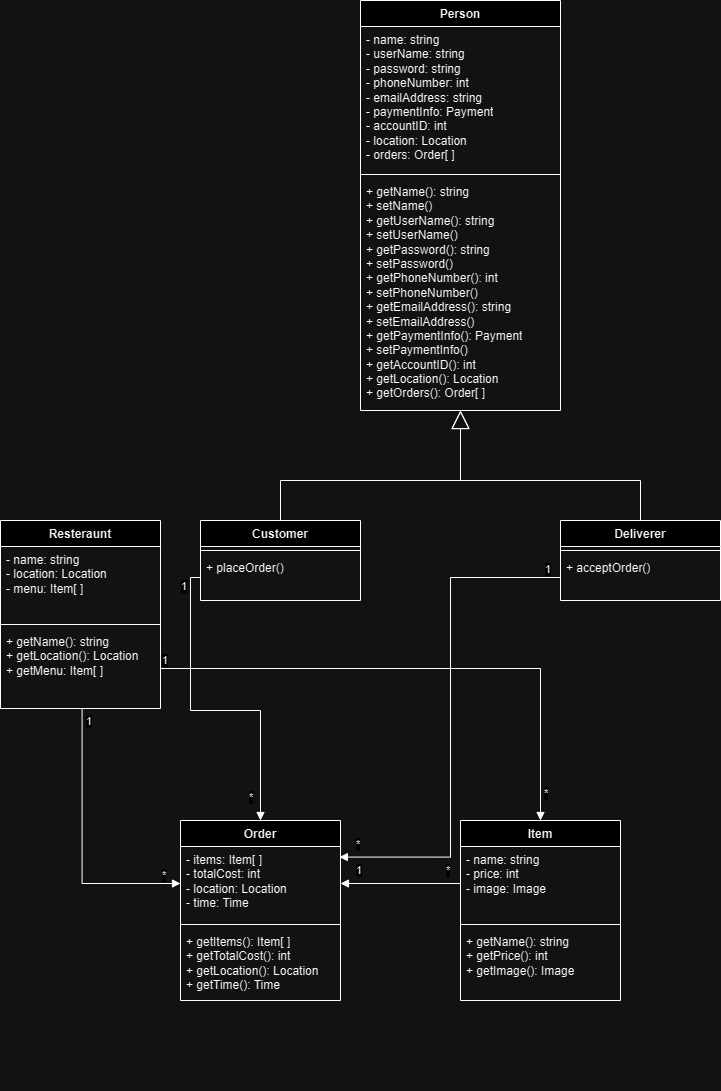

The diagram above was exported from draw.io. Its source (the exported page's mxGraphModel, read from the mxfile embedded in the PNG):
<mxGraphModel dx="746" dy="505" grid="1" gridSize="10" guides="1" tooltips="1" connect="1" arrows="1" fold="1" page="1" pageScale="1" pageWidth="850" pageHeight="1100" math="0" shadow="0">
  <root>
    <mxCell id="0" />
    <mxCell id="1" parent="0" />
    <mxCell id="8AD_RCKP8_IlCrANNyz9-5" value="Person" style="swimlane;fontStyle=1;align=center;verticalAlign=top;childLayout=stackLayout;horizontal=1;startSize=26;horizontalStack=0;resizeParent=1;resizeParentMax=0;resizeLast=0;collapsible=1;marginBottom=0;whiteSpace=wrap;html=1;" parent="1" vertex="1">
      <mxGeometry x="360" y="40" width="200" height="410" as="geometry" />
    </mxCell>
    <mxCell id="8AD_RCKP8_IlCrANNyz9-6" value="- name: string&lt;br&gt;- userName: string&lt;br&gt;- password: string&lt;br&gt;- phoneNumber: int&lt;br&gt;- emailAddress: string&lt;br&gt;- paymentInfo: Payment&lt;br&gt;- accountID: int&lt;br&gt;- location: Location&lt;br&gt;- orders: Order[ ]" style="text;strokeColor=none;fillColor=none;align=left;verticalAlign=top;spacingLeft=4;spacingRight=4;overflow=hidden;rotatable=0;points=[[0,0.5],[1,0.5]];portConstraint=eastwest;whiteSpace=wrap;html=1;" parent="8AD_RCKP8_IlCrANNyz9-5" vertex="1">
      <mxGeometry y="26" width="200" height="144" as="geometry" />
    </mxCell>
    <mxCell id="8AD_RCKP8_IlCrANNyz9-7" value="" style="line;strokeWidth=1;fillColor=none;align=left;verticalAlign=middle;spacingTop=-1;spacingLeft=3;spacingRight=3;rotatable=0;labelPosition=right;points=[];portConstraint=eastwest;strokeColor=inherit;" parent="8AD_RCKP8_IlCrANNyz9-5" vertex="1">
      <mxGeometry y="170" width="200" height="8" as="geometry" />
    </mxCell>
    <mxCell id="8AD_RCKP8_IlCrANNyz9-8" value="+ getName(): string&lt;br&gt;+ setName()&lt;br&gt;+ getUserName(): string&lt;br&gt;+ setUserName()&lt;br&gt;+ getPassword(): string&lt;br&gt;+ setPassword()&lt;br&gt;+ getPhoneNumber(): int&lt;br&gt;+ setPhoneNumber()&lt;br&gt;+ getEmailAddress(): string&lt;br&gt;+ setEmailAddress()&lt;br&gt;+ getPaymentInfo(): Payment&lt;br&gt;+ setPaymentInfo()&lt;br&gt;+ getAccountID(): int&lt;br&gt;+ getLocation(): Location&lt;br&gt;+ getOrders(): Order[ ]" style="text;strokeColor=none;fillColor=none;align=left;verticalAlign=top;spacingLeft=4;spacingRight=4;overflow=hidden;rotatable=0;points=[[0,0.5],[1,0.5]];portConstraint=eastwest;whiteSpace=wrap;html=1;" parent="8AD_RCKP8_IlCrANNyz9-5" vertex="1">
      <mxGeometry y="178" width="200" height="232" as="geometry" />
    </mxCell>
    <mxCell id="8AD_RCKP8_IlCrANNyz9-13" value="Deliverer" style="swimlane;fontStyle=1;align=center;verticalAlign=top;childLayout=stackLayout;horizontal=1;startSize=26;horizontalStack=0;resizeParent=1;resizeParentMax=0;resizeLast=0;collapsible=1;marginBottom=0;whiteSpace=wrap;html=1;" parent="1" vertex="1">
      <mxGeometry x="560" y="560" width="160" height="80" as="geometry" />
    </mxCell>
    <mxCell id="SzaA_T8NXRkliwJIwwLb-6" value="" style="endArrow=block;endSize=16;endFill=0;html=1;rounded=0;" parent="8AD_RCKP8_IlCrANNyz9-13" target="8AD_RCKP8_IlCrANNyz9-8" edge="1">
      <mxGeometry width="160" relative="1" as="geometry">
        <mxPoint x="80" as="sourcePoint" />
        <mxPoint x="240" as="targetPoint" />
        <Array as="points">
          <mxPoint x="80" y="-40" />
          <mxPoint x="-100" y="-40" />
        </Array>
      </mxGeometry>
    </mxCell>
    <mxCell id="8AD_RCKP8_IlCrANNyz9-15" value="" style="line;strokeWidth=1;fillColor=none;align=left;verticalAlign=middle;spacingTop=-1;spacingLeft=3;spacingRight=3;rotatable=0;labelPosition=right;points=[];portConstraint=eastwest;strokeColor=inherit;" parent="8AD_RCKP8_IlCrANNyz9-13" vertex="1">
      <mxGeometry y="26" width="160" height="8" as="geometry" />
    </mxCell>
    <mxCell id="8AD_RCKP8_IlCrANNyz9-16" value="+ acceptOrder()" style="text;strokeColor=none;fillColor=none;align=left;verticalAlign=top;spacingLeft=4;spacingRight=4;overflow=hidden;rotatable=0;points=[[0,0.5],[1,0.5]];portConstraint=eastwest;whiteSpace=wrap;html=1;" parent="8AD_RCKP8_IlCrANNyz9-13" vertex="1">
      <mxGeometry y="34" width="160" height="46" as="geometry" />
    </mxCell>
    <mxCell id="SzaA_T8NXRkliwJIwwLb-1" value="Customer" style="swimlane;fontStyle=1;align=center;verticalAlign=top;childLayout=stackLayout;horizontal=1;startSize=26;horizontalStack=0;resizeParent=1;resizeParentMax=0;resizeLast=0;collapsible=1;marginBottom=0;whiteSpace=wrap;html=1;" parent="1" vertex="1">
      <mxGeometry x="200" y="560" width="160" height="80" as="geometry" />
    </mxCell>
    <mxCell id="SzaA_T8NXRkliwJIwwLb-5" value="" style="endArrow=block;endSize=16;endFill=0;html=1;rounded=0;" parent="SzaA_T8NXRkliwJIwwLb-1" target="8AD_RCKP8_IlCrANNyz9-8" edge="1">
      <mxGeometry width="160" relative="1" as="geometry">
        <mxPoint x="80" as="sourcePoint" />
        <mxPoint x="260" y="-40" as="targetPoint" />
        <Array as="points">
          <mxPoint x="80" y="-40" />
          <mxPoint x="260" y="-40" />
        </Array>
      </mxGeometry>
    </mxCell>
    <mxCell id="SzaA_T8NXRkliwJIwwLb-2" value="" style="line;strokeWidth=1;fillColor=none;align=left;verticalAlign=middle;spacingTop=-1;spacingLeft=3;spacingRight=3;rotatable=0;labelPosition=right;points=[];portConstraint=eastwest;strokeColor=inherit;" parent="SzaA_T8NXRkliwJIwwLb-1" vertex="1">
      <mxGeometry y="26" width="160" height="8" as="geometry" />
    </mxCell>
    <mxCell id="SzaA_T8NXRkliwJIwwLb-3" value="+ placeOrder()" style="text;strokeColor=none;fillColor=none;align=left;verticalAlign=top;spacingLeft=4;spacingRight=4;overflow=hidden;rotatable=0;points=[[0,0.5],[1,0.5]];portConstraint=eastwest;whiteSpace=wrap;html=1;" parent="SzaA_T8NXRkliwJIwwLb-1" vertex="1">
      <mxGeometry y="34" width="160" height="46" as="geometry" />
    </mxCell>
    <mxCell id="SzaA_T8NXRkliwJIwwLb-7" value="Order" style="swimlane;fontStyle=1;align=center;verticalAlign=top;childLayout=stackLayout;horizontal=1;startSize=26;horizontalStack=0;resizeParent=1;resizeParentMax=0;resizeLast=0;collapsible=1;marginBottom=0;whiteSpace=wrap;html=1;" parent="1" vertex="1">
      <mxGeometry x="180" y="860" width="160" height="180" as="geometry" />
    </mxCell>
    <mxCell id="SzaA_T8NXRkliwJIwwLb-8" value="- items: Item[ ]&lt;br&gt;- totalCost: int&lt;br&gt;- location: Location&lt;br&gt;- time: Time" style="text;strokeColor=none;fillColor=none;align=left;verticalAlign=top;spacingLeft=4;spacingRight=4;overflow=hidden;rotatable=0;points=[[0,0.5],[1,0.5]];portConstraint=eastwest;whiteSpace=wrap;html=1;" parent="SzaA_T8NXRkliwJIwwLb-7" vertex="1">
      <mxGeometry y="26" width="160" height="74" as="geometry" />
    </mxCell>
    <mxCell id="SzaA_T8NXRkliwJIwwLb-9" value="" style="line;strokeWidth=1;fillColor=none;align=left;verticalAlign=middle;spacingTop=-1;spacingLeft=3;spacingRight=3;rotatable=0;labelPosition=right;points=[];portConstraint=eastwest;strokeColor=inherit;" parent="SzaA_T8NXRkliwJIwwLb-7" vertex="1">
      <mxGeometry y="100" width="160" height="8" as="geometry" />
    </mxCell>
    <mxCell id="SzaA_T8NXRkliwJIwwLb-10" value="+ getItems(): Item[ ]&lt;br&gt;+ getTotalCost(): int&lt;br&gt;+ getLocation(): Location&lt;br&gt;+ getTime(): Time" style="text;strokeColor=none;fillColor=none;align=left;verticalAlign=top;spacingLeft=4;spacingRight=4;overflow=hidden;rotatable=0;points=[[0,0.5],[1,0.5]];portConstraint=eastwest;whiteSpace=wrap;html=1;" parent="SzaA_T8NXRkliwJIwwLb-7" vertex="1">
      <mxGeometry y="108" width="160" height="72" as="geometry" />
    </mxCell>
    <mxCell id="SzaA_T8NXRkliwJIwwLb-11" value="Item" style="swimlane;fontStyle=1;align=center;verticalAlign=top;childLayout=stackLayout;horizontal=1;startSize=26;horizontalStack=0;resizeParent=1;resizeParentMax=0;resizeLast=0;collapsible=1;marginBottom=0;whiteSpace=wrap;html=1;" parent="1" vertex="1">
      <mxGeometry x="460" y="860" width="160" height="180" as="geometry" />
    </mxCell>
    <mxCell id="SzaA_T8NXRkliwJIwwLb-12" value="- name: string&lt;br&gt;- price: int&lt;br&gt;- image: Image" style="text;strokeColor=none;fillColor=none;align=left;verticalAlign=top;spacingLeft=4;spacingRight=4;overflow=hidden;rotatable=0;points=[[0,0.5],[1,0.5]];portConstraint=eastwest;whiteSpace=wrap;html=1;" parent="SzaA_T8NXRkliwJIwwLb-11" vertex="1">
      <mxGeometry y="26" width="160" height="74" as="geometry" />
    </mxCell>
    <mxCell id="SzaA_T8NXRkliwJIwwLb-13" value="" style="line;strokeWidth=1;fillColor=none;align=left;verticalAlign=middle;spacingTop=-1;spacingLeft=3;spacingRight=3;rotatable=0;labelPosition=right;points=[];portConstraint=eastwest;strokeColor=inherit;" parent="SzaA_T8NXRkliwJIwwLb-11" vertex="1">
      <mxGeometry y="100" width="160" height="8" as="geometry" />
    </mxCell>
    <mxCell id="SzaA_T8NXRkliwJIwwLb-14" value="+ getName(): string&lt;br&gt;+ getPrice(): int&lt;br&gt;+ getImage(): Image" style="text;strokeColor=none;fillColor=none;align=left;verticalAlign=top;spacingLeft=4;spacingRight=4;overflow=hidden;rotatable=0;points=[[0,0.5],[1,0.5]];portConstraint=eastwest;whiteSpace=wrap;html=1;" parent="SzaA_T8NXRkliwJIwwLb-11" vertex="1">
      <mxGeometry y="108" width="160" height="72" as="geometry" />
    </mxCell>
    <mxCell id="SzaA_T8NXRkliwJIwwLb-15" value="Resteraunt" style="swimlane;fontStyle=1;align=center;verticalAlign=top;childLayout=stackLayout;horizontal=1;startSize=26;horizontalStack=0;resizeParent=1;resizeParentMax=0;resizeLast=0;collapsible=1;marginBottom=0;whiteSpace=wrap;html=1;" parent="1" vertex="1">
      <mxGeometry y="560" width="160" height="188" as="geometry" />
    </mxCell>
    <mxCell id="SzaA_T8NXRkliwJIwwLb-16" value="- name: string&lt;br&gt;- location: Location&lt;br&gt;- menu: Item[ ]" style="text;strokeColor=none;fillColor=none;align=left;verticalAlign=top;spacingLeft=4;spacingRight=4;overflow=hidden;rotatable=0;points=[[0,0.5],[1,0.5]];portConstraint=eastwest;whiteSpace=wrap;html=1;" parent="SzaA_T8NXRkliwJIwwLb-15" vertex="1">
      <mxGeometry y="26" width="160" height="74" as="geometry" />
    </mxCell>
    <mxCell id="SzaA_T8NXRkliwJIwwLb-17" value="" style="line;strokeWidth=1;fillColor=none;align=left;verticalAlign=middle;spacingTop=-1;spacingLeft=3;spacingRight=3;rotatable=0;labelPosition=right;points=[];portConstraint=eastwest;strokeColor=inherit;" parent="SzaA_T8NXRkliwJIwwLb-15" vertex="1">
      <mxGeometry y="100" width="160" height="8" as="geometry" />
    </mxCell>
    <mxCell id="SzaA_T8NXRkliwJIwwLb-18" value="+ getName(): string&lt;br&gt;+ getLocation(): Location&lt;br&gt;+ getMenu: Item[ ]" style="text;strokeColor=none;fillColor=none;align=left;verticalAlign=top;spacingLeft=4;spacingRight=4;overflow=hidden;rotatable=0;points=[[0,0.5],[1,0.5]];portConstraint=eastwest;whiteSpace=wrap;html=1;" parent="SzaA_T8NXRkliwJIwwLb-15" vertex="1">
      <mxGeometry y="108" width="160" height="80" as="geometry" />
    </mxCell>
    <mxCell id="SzaA_T8NXRkliwJIwwLb-24" value="" style="endArrow=block;endFill=1;html=1;edgeStyle=orthogonalEdgeStyle;align=left;verticalAlign=top;rounded=0;" parent="1" source="SzaA_T8NXRkliwJIwwLb-12" target="SzaA_T8NXRkliwJIwwLb-8" edge="1">
      <mxGeometry x="-1" relative="1" as="geometry">
        <mxPoint x="190" y="900" as="sourcePoint" />
        <mxPoint x="350" y="900" as="targetPoint" />
      </mxGeometry>
    </mxCell>
    <mxCell id="SzaA_T8NXRkliwJIwwLb-28" value="1" style="edgeLabel;resizable=0;html=1;align=left;verticalAlign=bottom;" parent="1" connectable="0" vertex="1">
      <mxGeometry x="370" y="1130" as="geometry">
        <mxPoint x="-16" y="-212" as="offset" />
      </mxGeometry>
    </mxCell>
    <mxCell id="SzaA_T8NXRkliwJIwwLb-29" value="*" style="edgeLabel;resizable=0;html=1;align=left;verticalAlign=bottom;" parent="1" connectable="0" vertex="1">
      <mxGeometry x="460" y="1130" as="geometry">
        <mxPoint x="-16" y="-212" as="offset" />
      </mxGeometry>
    </mxCell>
    <mxCell id="SzaA_T8NXRkliwJIwwLb-35" value="" style="endArrow=block;endFill=1;html=1;edgeStyle=orthogonalEdgeStyle;align=left;verticalAlign=top;rounded=0;entryX=0.5;entryY=0;entryDx=0;entryDy=0;" parent="1" source="SzaA_T8NXRkliwJIwwLb-18" target="SzaA_T8NXRkliwJIwwLb-11" edge="1">
      <mxGeometry x="-1" relative="1" as="geometry">
        <mxPoint x="190" y="710" as="sourcePoint" />
        <mxPoint x="350" y="710" as="targetPoint" />
      </mxGeometry>
    </mxCell>
    <mxCell id="SzaA_T8NXRkliwJIwwLb-36" value="1" style="edgeLabel;resizable=0;html=1;align=left;verticalAlign=bottom;" parent="SzaA_T8NXRkliwJIwwLb-35" connectable="0" vertex="1">
      <mxGeometry x="-1" relative="1" as="geometry" />
    </mxCell>
    <mxCell id="SzaA_T8NXRkliwJIwwLb-37" value="*" style="edgeLabel;resizable=0;html=1;align=left;verticalAlign=bottom;" parent="1" connectable="0" vertex="1">
      <mxGeometry x="30" y="760" as="geometry">
        <mxPoint x="512" y="81" as="offset" />
      </mxGeometry>
    </mxCell>
    <mxCell id="SzaA_T8NXRkliwJIwwLb-38" value="" style="endArrow=block;endFill=1;html=1;edgeStyle=orthogonalEdgeStyle;align=left;verticalAlign=top;rounded=0;exitX=0.51;exitY=1.001;exitDx=0;exitDy=0;exitPerimeter=0;entryX=0;entryY=0.5;entryDx=0;entryDy=0;" parent="1" source="SzaA_T8NXRkliwJIwwLb-18" target="SzaA_T8NXRkliwJIwwLb-8" edge="1">
      <mxGeometry x="-1" relative="1" as="geometry">
        <mxPoint x="80" y="790" as="sourcePoint" />
        <mxPoint x="150" y="920" as="targetPoint" />
      </mxGeometry>
    </mxCell>
    <mxCell id="SzaA_T8NXRkliwJIwwLb-39" value="1" style="edgeLabel;resizable=0;html=1;align=left;verticalAlign=bottom;" parent="SzaA_T8NXRkliwJIwwLb-38" connectable="0" vertex="1">
      <mxGeometry x="-1" relative="1" as="geometry">
        <mxPoint x="2" y="21" as="offset" />
      </mxGeometry>
    </mxCell>
    <mxCell id="SzaA_T8NXRkliwJIwwLb-40" value="*" style="edgeLabel;resizable=0;html=1;align=left;verticalAlign=bottom;" parent="1" connectable="0" vertex="1">
      <mxGeometry x="40.00000000000003" y="956.9999999999999" as="geometry">
        <mxPoint x="120" y="-34" as="offset" />
      </mxGeometry>
    </mxCell>
    <mxCell id="SzaA_T8NXRkliwJIwwLb-41" value="" style="endArrow=block;endFill=1;html=1;edgeStyle=orthogonalEdgeStyle;align=left;verticalAlign=top;rounded=0;entryX=0.5;entryY=0;entryDx=0;entryDy=0;" parent="1" source="SzaA_T8NXRkliwJIwwLb-3" target="SzaA_T8NXRkliwJIwwLb-7" edge="1">
      <mxGeometry x="-1" relative="1" as="geometry">
        <mxPoint x="280" y="670" as="sourcePoint" />
        <mxPoint x="440" y="670" as="targetPoint" />
      </mxGeometry>
    </mxCell>
    <mxCell id="SzaA_T8NXRkliwJIwwLb-42" value="1" style="edgeLabel;resizable=0;html=1;align=left;verticalAlign=bottom;" parent="SzaA_T8NXRkliwJIwwLb-41" connectable="0" vertex="1">
      <mxGeometry x="-1" relative="1" as="geometry">
        <mxPoint x="-21" y="17" as="offset" />
      </mxGeometry>
    </mxCell>
    <mxCell id="SzaA_T8NXRkliwJIwwLb-43" value="*" style="edgeLabel;resizable=0;html=1;align=left;verticalAlign=bottom;" parent="1" connectable="0" vertex="1">
      <mxGeometry x="247" y="845" as="geometry" />
    </mxCell>
    <mxCell id="SzaA_T8NXRkliwJIwwLb-44" value="" style="endArrow=block;endFill=1;html=1;edgeStyle=orthogonalEdgeStyle;align=left;verticalAlign=top;rounded=0;entryX=0.993;entryY=0.143;entryDx=0;entryDy=0;entryPerimeter=0;" parent="1" source="8AD_RCKP8_IlCrANNyz9-16" target="SzaA_T8NXRkliwJIwwLb-8" edge="1">
      <mxGeometry x="-1" relative="1" as="geometry">
        <mxPoint x="630" y="680" as="sourcePoint" />
        <mxPoint x="790" y="680" as="targetPoint" />
      </mxGeometry>
    </mxCell>
    <mxCell id="SzaA_T8NXRkliwJIwwLb-45" value="1" style="edgeLabel;resizable=0;html=1;align=left;verticalAlign=bottom;" parent="SzaA_T8NXRkliwJIwwLb-44" connectable="0" vertex="1">
      <mxGeometry x="-1" relative="1" as="geometry">
        <mxPoint x="-17" as="offset" />
      </mxGeometry>
    </mxCell>
    <mxCell id="SzaA_T8NXRkliwJIwwLb-46" value="*" style="edgeLabel;resizable=0;html=1;align=left;verticalAlign=bottom;" parent="1" connectable="0" vertex="1">
      <mxGeometry x="354" y="892" as="geometry" />
    </mxCell>
  </root>
</mxGraphModel>